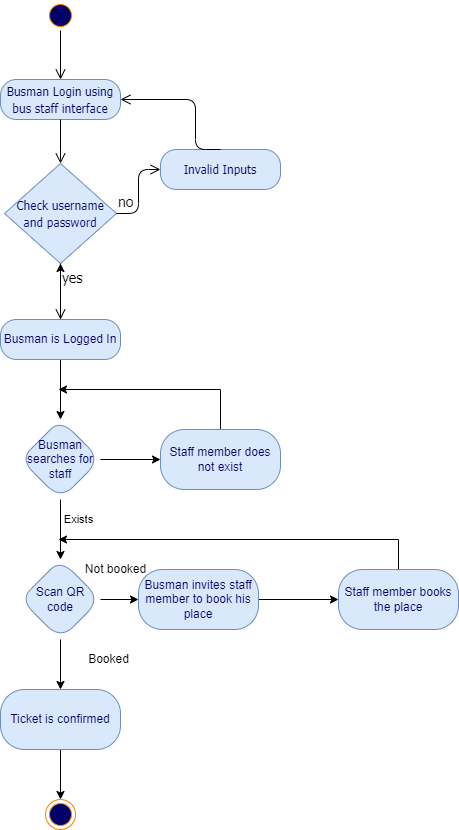

The diagram above was exported from draw.io. Its source (the exported page's mxGraphModel, read from the mxfile embedded in the PNG):
<mxGraphModel dx="462" dy="857" grid="1" gridSize="10" guides="1" tooltips="1" connect="1" arrows="1" fold="1" page="1" pageScale="1" pageWidth="850" pageHeight="1100" math="0" shadow="0">
  <root>
    <mxCell id="0" />
    <mxCell id="1" parent="0" />
    <mxCell id="733bdf411f744d5c-1" value="" style="ellipse;html=1;shape=startState;fillColor=#000066;strokeColor=#FF8000;fontFamily=Tahoma;fontSize=14;fontColor=#FF8000;" parent="1" vertex="1">
      <mxGeometry x="137" y="51" width="30" height="30" as="geometry" />
    </mxCell>
    <mxCell id="733bdf411f744d5c-2" value="" style="edgeStyle=orthogonalEdgeStyle;html=1;verticalAlign=bottom;endArrow=open;endSize=8;strokeColor=#000000;fontFamily=Tahoma;fontSize=14;fontColor=#FF8000;entryX=0.5;entryY=0;" parent="1" source="733bdf411f744d5c-1" target="733bdf411f744d5c-3" edge="1">
      <mxGeometry relative="1" as="geometry">
        <mxPoint x="152" y="151" as="targetPoint" />
        <Array as="points" />
      </mxGeometry>
    </mxCell>
    <mxCell id="733bdf411f744d5c-3" value="&lt;font style=&quot;font-size: 12px&quot;&gt;Busman Login using bus staff interface&lt;/font&gt;" style="rounded=1;whiteSpace=wrap;html=1;arcSize=40;fillColor=#dae8fc;strokeColor=#6c8ebf;fontFamily=Tahoma;fontSize=14;fontColor=#000066;" parent="1" vertex="1">
      <mxGeometry x="92" y="130" width="120" height="40" as="geometry" />
    </mxCell>
    <mxCell id="733bdf411f744d5c-4" value="" style="edgeStyle=orthogonalEdgeStyle;html=1;verticalAlign=bottom;endArrow=open;endSize=8;strokeColor=#000000;fontFamily=Tahoma;fontSize=14;fontColor=#FF8000;entryX=0.5;entryY=0;" parent="1" source="733bdf411f744d5c-3" target="733bdf411f744d5c-5" edge="1">
      <mxGeometry relative="1" as="geometry">
        <mxPoint x="152" y="230" as="targetPoint" />
        <Array as="points">
          <mxPoint x="152" y="210" />
          <mxPoint x="152" y="210" />
        </Array>
      </mxGeometry>
    </mxCell>
    <mxCell id="733bdf411f744d5c-5" value="&lt;span style=&quot;font-size: 12px;&quot;&gt;Check username and password&lt;/span&gt;" style="rhombus;whiteSpace=wrap;html=1;fillColor=#dae8fc;strokeColor=#6c8ebf;fontFamily=Tahoma;fontSize=14;fontColor=#000066;" parent="1" vertex="1">
      <mxGeometry x="96" y="214" width="112" height="100" as="geometry" />
    </mxCell>
    <mxCell id="733bdf411f744d5c-6" value="&lt;font color=&quot;#000000&quot;&gt;no&lt;/font&gt;" style="edgeStyle=orthogonalEdgeStyle;html=1;align=left;verticalAlign=bottom;endArrow=open;endSize=8;strokeColor=#030100;fontFamily=Tahoma;fontSize=14;fontColor=#FF8000;entryX=0;entryY=0.5;" parent="1" source="733bdf411f744d5c-5" target="733bdf411f744d5c-9" edge="1">
      <mxGeometry x="-1" relative="1" as="geometry">
        <mxPoint x="282" y="250" as="targetPoint" />
        <Array as="points" />
      </mxGeometry>
    </mxCell>
    <mxCell id="733bdf411f744d5c-7" value="&lt;font color=&quot;#000000&quot;&gt;yes&lt;/font&gt;" style="edgeStyle=orthogonalEdgeStyle;html=1;align=left;verticalAlign=top;endArrow=open;endSize=8;strokeColor=default;fontFamily=Tahoma;fontSize=14;fontColor=#FF8000;" parent="1" source="733bdf411f744d5c-5" target="733bdf411f744d5c-19" edge="1">
      <mxGeometry x="-1" relative="1" as="geometry">
        <mxPoint x="152" y="350" as="targetPoint" />
        <Array as="points" />
        <mxPoint as="offset" />
      </mxGeometry>
    </mxCell>
    <mxCell id="733bdf411f744d5c-9" value="&lt;span style=&quot;font-size: 12px;&quot;&gt;Invalid Inputs&lt;/span&gt;" style="rounded=1;whiteSpace=wrap;html=1;arcSize=40;fillColor=#dae8fc;strokeColor=#6c8ebf;fontFamily=Tahoma;fontSize=14;fontColor=#000066;" parent="1" vertex="1">
      <mxGeometry x="252" y="200" width="120" height="40" as="geometry" />
    </mxCell>
    <mxCell id="733bdf411f744d5c-10" value="" style="edgeStyle=orthogonalEdgeStyle;html=1;verticalAlign=bottom;endArrow=open;endSize=8;strokeColor=default;fontFamily=Tahoma;fontSize=14;fontColor=#FF8000;entryX=1;entryY=0.5;exitX=0.5;exitY=0;" parent="1" source="733bdf411f744d5c-9" target="733bdf411f744d5c-3" edge="1">
      <mxGeometry relative="1" as="geometry">
        <mxPoint x="342" y="330" as="targetPoint" />
        <Array as="points">
          <mxPoint x="287" y="150" />
        </Array>
      </mxGeometry>
    </mxCell>
    <mxCell id="jg4ySbvzEoocGk_lUKnY-3" value="" style="edgeStyle=orthogonalEdgeStyle;rounded=0;orthogonalLoop=1;jettySize=auto;html=1;" parent="1" source="733bdf411f744d5c-19" target="jg4ySbvzEoocGk_lUKnY-2" edge="1">
      <mxGeometry relative="1" as="geometry" />
    </mxCell>
    <mxCell id="jg4ySbvzEoocGk_lUKnY-26" value="" style="edgeStyle=orthogonalEdgeStyle;rounded=0;orthogonalLoop=1;jettySize=auto;html=1;strokeColor=#000000;" parent="1" source="733bdf411f744d5c-19" target="733bdf411f744d5c-5" edge="1">
      <mxGeometry relative="1" as="geometry" />
    </mxCell>
    <mxCell id="733bdf411f744d5c-19" value="Busman is Logged In" style="rounded=1;whiteSpace=wrap;html=1;arcSize=40;fillColor=#dae8fc;strokeColor=#6c8ebf;fontColor=#000066;" parent="1" vertex="1">
      <mxGeometry x="92" y="370" width="120" height="40" as="geometry" />
    </mxCell>
    <mxCell id="733bdf411f744d5c-34" value="" style="ellipse;html=1;shape=endState;fillColor=#000066;strokeColor=#FF8000;" parent="1" vertex="1">
      <mxGeometry x="137" y="850" width="30" height="30" as="geometry" />
    </mxCell>
    <mxCell id="OZ2KvmzoBgLkON1gHCK6-5" style="edgeStyle=orthogonalEdgeStyle;rounded=0;orthogonalLoop=1;jettySize=auto;html=1;exitX=0.5;exitY=1;exitDx=0;exitDy=0;" parent="1" edge="1">
      <mxGeometry relative="1" as="geometry">
        <mxPoint x="259" y="670" as="sourcePoint" />
        <mxPoint x="259" y="670" as="targetPoint" />
      </mxGeometry>
    </mxCell>
    <mxCell id="fLB_nWgsjaFRzAo_uBHP-3" value="" style="edgeStyle=orthogonalEdgeStyle;shape=connector;rounded=0;orthogonalLoop=1;jettySize=auto;html=1;labelBackgroundColor=default;fontFamily=Helvetica;fontSize=11;fontColor=#000000;endArrow=classic;strokeColor=#000000;fillColor=#ffe6cc;" parent="1" source="jg4ySbvzEoocGk_lUKnY-2" target="fLB_nWgsjaFRzAo_uBHP-2" edge="1">
      <mxGeometry relative="1" as="geometry" />
    </mxCell>
    <mxCell id="fLB_nWgsjaFRzAo_uBHP-7" value="" style="edgeStyle=orthogonalEdgeStyle;shape=connector;rounded=0;orthogonalLoop=1;jettySize=auto;html=1;labelBackgroundColor=default;fontFamily=Helvetica;fontSize=11;fontColor=#000000;endArrow=classic;strokeColor=#000000;fillColor=#ffe6cc;" parent="1" source="jg4ySbvzEoocGk_lUKnY-2" target="fLB_nWgsjaFRzAo_uBHP-6" edge="1">
      <mxGeometry relative="1" as="geometry" />
    </mxCell>
    <mxCell id="jg4ySbvzEoocGk_lUKnY-2" value="Busman searches for staff" style="rhombus;whiteSpace=wrap;html=1;fillColor=#dae8fc;strokeColor=#6c8ebf;fontColor=#000066;rounded=1;arcSize=40;" parent="1" vertex="1">
      <mxGeometry x="112" y="470" width="80" height="80" as="geometry" />
    </mxCell>
    <mxCell id="jg4ySbvzEoocGk_lUKnY-19" value="" style="edgeStyle=orthogonalEdgeStyle;rounded=0;orthogonalLoop=1;jettySize=auto;html=1;" parent="1" source="jg4ySbvzEoocGk_lUKnY-8" target="jg4ySbvzEoocGk_lUKnY-18" edge="1">
      <mxGeometry relative="1" as="geometry" />
    </mxCell>
    <mxCell id="jg4ySbvzEoocGk_lUKnY-8" value="Busman invites staff member to book his place" style="whiteSpace=wrap;html=1;fillColor=#dae8fc;strokeColor=#6c8ebf;fontColor=#000066;rounded=1;arcSize=40;" parent="1" vertex="1">
      <mxGeometry x="230" y="620" width="120" height="60" as="geometry" />
    </mxCell>
    <mxCell id="jg4ySbvzEoocGk_lUKnY-14" value="" style="edgeStyle=orthogonalEdgeStyle;rounded=0;orthogonalLoop=1;jettySize=auto;html=1;" parent="1" source="jg4ySbvzEoocGk_lUKnY-12" target="733bdf411f744d5c-34" edge="1">
      <mxGeometry relative="1" as="geometry" />
    </mxCell>
    <mxCell id="jg4ySbvzEoocGk_lUKnY-12" value="Ticket is confirmed" style="whiteSpace=wrap;html=1;fillColor=#dae8fc;strokeColor=#6c8ebf;fontColor=#000066;rounded=1;arcSize=40;" parent="1" vertex="1">
      <mxGeometry x="92" y="740" width="120" height="60" as="geometry" />
    </mxCell>
    <mxCell id="fLB_nWgsjaFRzAo_uBHP-10" style="edgeStyle=orthogonalEdgeStyle;shape=connector;rounded=0;orthogonalLoop=1;jettySize=auto;html=1;labelBackgroundColor=default;fontFamily=Helvetica;fontSize=11;fontColor=#000000;endArrow=classic;strokeColor=#000000;fillColor=#ffe6cc;" parent="1" source="jg4ySbvzEoocGk_lUKnY-18" edge="1">
      <mxGeometry relative="1" as="geometry">
        <mxPoint x="150" y="590" as="targetPoint" />
        <Array as="points">
          <mxPoint x="490" y="590" />
        </Array>
      </mxGeometry>
    </mxCell>
    <mxCell id="jg4ySbvzEoocGk_lUKnY-18" value="Staff member books the place" style="whiteSpace=wrap;html=1;fillColor=#dae8fc;strokeColor=#6c8ebf;fontColor=#000066;rounded=1;arcSize=40;" parent="1" vertex="1">
      <mxGeometry x="430" y="620" width="120" height="60" as="geometry" />
    </mxCell>
    <mxCell id="jg4ySbvzEoocGk_lUKnY-22" value="Not booked" style="text;html=1;align=center;verticalAlign=middle;resizable=0;points=[];autosize=1;strokeColor=none;fillColor=none;" parent="1" vertex="1">
      <mxGeometry x="167" y="610" width="80" height="20" as="geometry" />
    </mxCell>
    <mxCell id="jg4ySbvzEoocGk_lUKnY-23" value="Booked" style="text;html=1;align=center;verticalAlign=middle;resizable=0;points=[];autosize=1;strokeColor=none;fillColor=none;" parent="1" vertex="1">
      <mxGeometry x="170" y="700" width="60" height="20" as="geometry" />
    </mxCell>
    <mxCell id="fLB_nWgsjaFRzAo_uBHP-5" value="" style="edgeStyle=orthogonalEdgeStyle;shape=connector;rounded=0;orthogonalLoop=1;jettySize=auto;html=1;labelBackgroundColor=default;fontFamily=Helvetica;fontSize=11;fontColor=#000000;endArrow=classic;strokeColor=#000000;fillColor=#ffe6cc;" parent="1" source="fLB_nWgsjaFRzAo_uBHP-2" target="jg4ySbvzEoocGk_lUKnY-8" edge="1">
      <mxGeometry relative="1" as="geometry" />
    </mxCell>
    <mxCell id="tXDJEsQs4FddFjGk4eyi-1" value="" style="edgeStyle=orthogonalEdgeStyle;shape=connector;rounded=0;orthogonalLoop=1;jettySize=auto;html=1;labelBackgroundColor=default;fontFamily=Helvetica;fontSize=11;fontColor=default;endArrow=classic;strokeColor=#000000;fillColor=#ffcc99;" parent="1" source="fLB_nWgsjaFRzAo_uBHP-2" target="jg4ySbvzEoocGk_lUKnY-12" edge="1">
      <mxGeometry relative="1" as="geometry" />
    </mxCell>
    <mxCell id="fLB_nWgsjaFRzAo_uBHP-2" value="Scan QR code" style="rhombus;whiteSpace=wrap;html=1;fillColor=#dae8fc;strokeColor=#6c8ebf;fontColor=#000066;rounded=1;arcSize=40;" parent="1" vertex="1">
      <mxGeometry x="112" y="610" width="80" height="80" as="geometry" />
    </mxCell>
    <mxCell id="fLB_nWgsjaFRzAo_uBHP-9" style="edgeStyle=orthogonalEdgeStyle;shape=connector;rounded=0;orthogonalLoop=1;jettySize=auto;html=1;labelBackgroundColor=default;fontFamily=Helvetica;fontSize=11;fontColor=#000000;endArrow=classic;strokeColor=#000000;fillColor=#ffe6cc;" parent="1" source="fLB_nWgsjaFRzAo_uBHP-6" edge="1">
      <mxGeometry relative="1" as="geometry">
        <mxPoint x="150" y="440" as="targetPoint" />
        <Array as="points">
          <mxPoint x="312" y="440" />
        </Array>
      </mxGeometry>
    </mxCell>
    <mxCell id="fLB_nWgsjaFRzAo_uBHP-6" value="Staff member does not exist" style="whiteSpace=wrap;html=1;fillColor=#dae8fc;strokeColor=#6c8ebf;fontColor=#000066;rounded=1;arcSize=40;" parent="1" vertex="1">
      <mxGeometry x="252" y="480" width="120" height="60" as="geometry" />
    </mxCell>
    <mxCell id="fLB_nWgsjaFRzAo_uBHP-8" value="Exists" style="text;html=1;align=center;verticalAlign=middle;resizable=0;points=[];autosize=1;strokeColor=none;fillColor=none;fontSize=11;fontFamily=Helvetica;fontColor=#000000;" parent="1" vertex="1">
      <mxGeometry x="150" y="560" width="40" height="20" as="geometry" />
    </mxCell>
  </root>
</mxGraphModel>